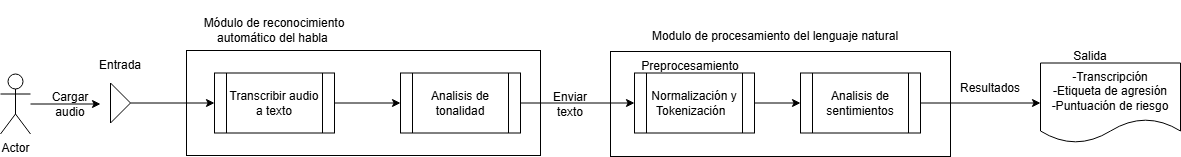

The diagram above was exported from draw.io. Its source (the exported page's mxGraphModel, read from the mxfile embedded in the PNG):
<mxGraphModel dx="953" dy="495" grid="1" gridSize="10" guides="1" tooltips="1" connect="1" arrows="1" fold="1" page="1" pageScale="1" pageWidth="827" pageHeight="1169" math="0" shadow="0">
  <root>
    <mxCell id="0" />
    <mxCell id="1" parent="0" />
    <mxCell id="5Q_FrvKP_ZnSuSPFu5Tz-23" parent="1" style="rounded=0;whiteSpace=wrap;html=1;" value="" vertex="1">
      <mxGeometry height="105" width="340" x="690" y="111" as="geometry" />
    </mxCell>
    <mxCell id="5Q_FrvKP_ZnSuSPFu5Tz-21" parent="1" style="rounded=0;whiteSpace=wrap;html=1;" value="" vertex="1">
      <mxGeometry height="105" width="354" x="266" y="110" as="geometry" />
    </mxCell>
    <mxCell id="yl6-tt_qqWj_Je4fxhxV-7" edge="1" parent="1" source="5Q_FrvKP_ZnSuSPFu5Tz-1" style="edgeStyle=orthogonalEdgeStyle;rounded=0;orthogonalLoop=1;jettySize=auto;html=1;">
      <mxGeometry relative="1" as="geometry">
        <mxPoint x="180" y="163.5" as="targetPoint" />
      </mxGeometry>
    </mxCell>
    <mxCell id="5Q_FrvKP_ZnSuSPFu5Tz-1" parent="1" style="shape=umlActor;verticalLabelPosition=bottom;verticalAlign=top;html=1;outlineConnect=0;" value="Actor" vertex="1">
      <mxGeometry height="60" width="30" x="80" y="133.5" as="geometry" />
    </mxCell>
    <mxCell id="5Q_FrvKP_ZnSuSPFu5Tz-4" parent="1" style="text;html=1;whiteSpace=wrap;strokeColor=none;fillColor=none;align=center;verticalAlign=middle;rounded=0;" value="Cargar audio" vertex="1">
      <mxGeometry height="30" width="60" x="120" y="148.5" as="geometry" />
    </mxCell>
    <mxCell id="yl6-tt_qqWj_Je4fxhxV-2" edge="1" parent="1" source="5Q_FrvKP_ZnSuSPFu5Tz-5" style="edgeStyle=orthogonalEdgeStyle;rounded=0;orthogonalLoop=1;jettySize=auto;html=1;" target="5Q_FrvKP_ZnSuSPFu5Tz-6">
      <mxGeometry relative="1" as="geometry" />
    </mxCell>
    <mxCell id="5Q_FrvKP_ZnSuSPFu5Tz-5" parent="1" style="triangle;whiteSpace=wrap;html=1;" value="" vertex="1">
      <mxGeometry height="40" width="20" x="190" y="142.5" as="geometry" />
    </mxCell>
    <mxCell id="yl6-tt_qqWj_Je4fxhxV-5" edge="1" parent="1" source="5Q_FrvKP_ZnSuSPFu5Tz-6" style="edgeStyle=orthogonalEdgeStyle;rounded=0;orthogonalLoop=1;jettySize=auto;html=1;" target="yl6-tt_qqWj_Je4fxhxV-1">
      <mxGeometry relative="1" as="geometry" />
    </mxCell>
    <mxCell id="5Q_FrvKP_ZnSuSPFu5Tz-6" parent="1" style="shape=process;whiteSpace=wrap;html=1;backgroundOutline=1;" value="Transcribir audio a texto" vertex="1">
      <mxGeometry height="60" width="120" x="294" y="132.5" as="geometry" />
    </mxCell>
    <mxCell id="5Q_FrvKP_ZnSuSPFu5Tz-18" edge="1" parent="1" source="5Q_FrvKP_ZnSuSPFu5Tz-8" style="edgeStyle=orthogonalEdgeStyle;rounded=0;orthogonalLoop=1;jettySize=auto;html=1;entryX=0;entryY=0.5;entryDx=0;entryDy=0;" target="5Q_FrvKP_ZnSuSPFu5Tz-9">
      <mxGeometry relative="1" as="geometry" />
    </mxCell>
    <mxCell id="5Q_FrvKP_ZnSuSPFu5Tz-8" parent="1" style="shape=process;whiteSpace=wrap;html=1;backgroundOutline=1;" value="Normalización y Tokenización&amp;nbsp;&amp;nbsp;" vertex="1">
      <mxGeometry height="60" width="120" x="714" y="132.5" as="geometry" />
    </mxCell>
    <mxCell id="5Q_FrvKP_ZnSuSPFu5Tz-19" edge="1" parent="1" source="5Q_FrvKP_ZnSuSPFu5Tz-9" style="edgeStyle=orthogonalEdgeStyle;rounded=0;orthogonalLoop=1;jettySize=auto;html=1;entryX=0;entryY=0.5;entryDx=0;entryDy=0;" target="5Q_FrvKP_ZnSuSPFu5Tz-10">
      <mxGeometry relative="1" as="geometry" />
    </mxCell>
    <mxCell id="5Q_FrvKP_ZnSuSPFu5Tz-9" parent="1" style="shape=process;whiteSpace=wrap;html=1;backgroundOutline=1;" value="Analisis de sentimientos" vertex="1">
      <mxGeometry height="60" width="120" x="880" y="132.5" as="geometry" />
    </mxCell>
    <mxCell id="5Q_FrvKP_ZnSuSPFu5Tz-10" parent="1" style="shape=document;whiteSpace=wrap;html=1;boundedLbl=1;" value="-Transcripción&lt;div&gt;-Etiqueta de agresión&lt;/div&gt;&lt;div&gt;-Puntuación de riesgo&lt;/div&gt;" vertex="1">
      <mxGeometry height="80" width="140" x="1120" y="122.5" as="geometry" />
    </mxCell>
    <mxCell id="5Q_FrvKP_ZnSuSPFu5Tz-11" parent="1" style="text;html=1;whiteSpace=wrap;strokeColor=none;fillColor=none;align=center;verticalAlign=middle;rounded=0;" value="Enviar texto" vertex="1">
      <mxGeometry height="30" width="60" x="620" y="148.5" as="geometry" />
    </mxCell>
    <mxCell id="5Q_FrvKP_ZnSuSPFu5Tz-16" parent="1" style="text;html=1;whiteSpace=wrap;strokeColor=none;fillColor=none;align=center;verticalAlign=middle;rounded=0;" value="Preprocesamiento" vertex="1">
      <mxGeometry height="30" width="60" x="740" y="111" as="geometry" />
    </mxCell>
    <mxCell id="5Q_FrvKP_ZnSuSPFu5Tz-17" parent="1" style="text;html=1;whiteSpace=wrap;strokeColor=none;fillColor=none;align=center;verticalAlign=middle;rounded=0;" value="Salida" vertex="1">
      <mxGeometry height="30" width="60" x="1140" y="101" as="geometry" />
    </mxCell>
    <mxCell id="5Q_FrvKP_ZnSuSPFu5Tz-22" parent="1" style="text;html=1;whiteSpace=wrap;strokeColor=none;fillColor=none;align=center;verticalAlign=middle;rounded=0;" value="Módulo de reconocimiento automático del habla&amp;nbsp;" vertex="1">
      <mxGeometry height="60" width="190" x="259" y="60" as="geometry" />
    </mxCell>
    <mxCell id="5Q_FrvKP_ZnSuSPFu5Tz-24" parent="1" style="text;html=1;whiteSpace=wrap;strokeColor=none;fillColor=none;align=center;verticalAlign=middle;rounded=0;" value="Modulo de procesamiento del lenguaje natural" vertex="1">
      <mxGeometry height="30" width="290" x="710" y="81" as="geometry" />
    </mxCell>
    <mxCell id="5Q_FrvKP_ZnSuSPFu5Tz-25" parent="1" style="text;html=1;whiteSpace=wrap;strokeColor=none;fillColor=none;align=center;verticalAlign=middle;rounded=0;" value="Resultados" vertex="1">
      <mxGeometry height="30" width="60" x="1040" y="132.5" as="geometry" />
    </mxCell>
    <mxCell id="5Q_FrvKP_ZnSuSPFu5Tz-28" parent="1" style="text;html=1;whiteSpace=wrap;strokeColor=none;fillColor=none;align=center;verticalAlign=middle;rounded=0;" value="Entrada" vertex="1">
      <mxGeometry height="30" width="60" x="170" y="110" as="geometry" />
    </mxCell>
    <mxCell id="yl6-tt_qqWj_Je4fxhxV-6" edge="1" parent="1" source="yl6-tt_qqWj_Je4fxhxV-1" style="edgeStyle=orthogonalEdgeStyle;rounded=0;orthogonalLoop=1;jettySize=auto;html=1;" target="5Q_FrvKP_ZnSuSPFu5Tz-8">
      <mxGeometry relative="1" as="geometry" />
    </mxCell>
    <mxCell id="yl6-tt_qqWj_Je4fxhxV-1" parent="1" style="shape=process;whiteSpace=wrap;html=1;backgroundOutline=1;" value="Analisis de tonalidad" vertex="1">
      <mxGeometry height="60" width="120" x="480" y="132.5" as="geometry" />
    </mxCell>
  </root>
</mxGraphModel>